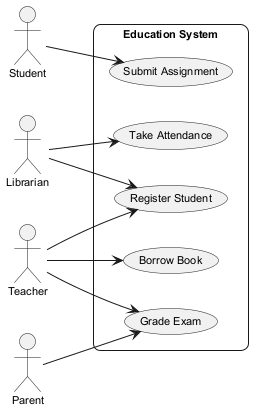

The diagram above was rendered by PlantUML. Its source (embedded in the PNG):
@startuml
skinparam backgroundColor #FFFFFF
skinparam roundCorner 15
skinparam defaultFontSize 11
left to right direction
actor "Librarian" as L
actor "Student" as S
actor "Parent" as P
actor "Teacher" as T
rectangle "Education System" {
  usecase "Take Attendance" as UC_TakeAttendance
  usecase "Grade Exam" as UC_GradeExam
  usecase "Submit Assignment" as UC_SubmitAssignment
  usecase "Register Student" as UC_RegisterStudent
  usecase "Borrow Book" as UC_BorrowBook
}
L --> UC_TakeAttendance
L --> UC_RegisterStudent
S --> UC_SubmitAssignment
P --> UC_GradeExam
T --> UC_BorrowBook
T --> UC_GradeExam
T --> UC_RegisterStudent
@enduml